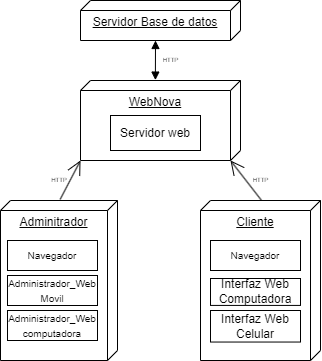

The diagram above was exported from draw.io. Its source (the exported page's mxGraphModel, read from the mxfile embedded in the PNG):
<mxGraphModel dx="377" dy="569" grid="1" gridSize="10" guides="1" tooltips="1" connect="1" arrows="1" fold="1" page="1" pageScale="1" pageWidth="827" pageHeight="1169" math="0" shadow="0">
  <root>
    <mxCell id="0" />
    <mxCell id="1" parent="0" />
    <mxCell id="XJ49lf_jw_wXhmCxr4L5-34" value="WebNova&lt;div&gt;&lt;br&gt;&lt;/div&gt;" style="verticalAlign=top;align=center;spacingTop=8;spacingLeft=2;spacingRight=12;shape=cube;size=10;direction=south;fontStyle=4;html=1;whiteSpace=wrap;" vertex="1" parent="1">
      <mxGeometry x="240" y="360" width="160" height="80" as="geometry" />
    </mxCell>
    <mxCell id="XJ49lf_jw_wXhmCxr4L5-35" value="&lt;div style=&quot;&quot;&gt;&lt;span style=&quot;background-color: initial;&quot;&gt;Servidor Base de datos&lt;/span&gt;&lt;/div&gt;" style="verticalAlign=top;align=center;spacingTop=8;spacingLeft=2;spacingRight=12;shape=cube;size=10;direction=south;fontStyle=4;html=1;whiteSpace=wrap;" vertex="1" parent="1">
      <mxGeometry x="240" y="280" width="160" height="40" as="geometry" />
    </mxCell>
    <mxCell id="XJ49lf_jw_wXhmCxr4L5-38" value="Servidor web" style="html=1;whiteSpace=wrap;" vertex="1" parent="1">
      <mxGeometry x="270" y="395" width="90" height="35" as="geometry" />
    </mxCell>
    <mxCell id="XJ49lf_jw_wXhmCxr4L5-39" value="Servidor web" style="html=1;whiteSpace=wrap;" vertex="1" parent="1">
      <mxGeometry x="270" y="395" width="90" height="35" as="geometry" />
    </mxCell>
    <mxCell id="XJ49lf_jw_wXhmCxr4L5-47" value="" style="group" vertex="1" connectable="0" parent="1">
      <mxGeometry x="160" y="480" width="117" height="160" as="geometry" />
    </mxCell>
    <mxCell id="XJ49lf_jw_wXhmCxr4L5-36" value="Adminitrador" style="verticalAlign=top;align=center;spacingTop=8;spacingLeft=2;spacingRight=12;shape=cube;size=10;direction=south;fontStyle=4;html=1;whiteSpace=wrap;" vertex="1" parent="XJ49lf_jw_wXhmCxr4L5-47">
      <mxGeometry width="117" height="160" as="geometry" />
    </mxCell>
    <mxCell id="XJ49lf_jw_wXhmCxr4L5-58" value="&lt;font style=&quot;font-size: 10px;&quot;&gt;Navegador&lt;/font&gt;" style="html=1;whiteSpace=wrap;" vertex="1" parent="XJ49lf_jw_wXhmCxr4L5-47">
      <mxGeometry x="7" y="40" width="90" height="30" as="geometry" />
    </mxCell>
    <mxCell id="XJ49lf_jw_wXhmCxr4L5-46" value="&lt;font style=&quot;font-size: 10px;&quot;&gt;Administrador_Web Movil&lt;/font&gt;" style="html=1;whiteSpace=wrap;" vertex="1" parent="XJ49lf_jw_wXhmCxr4L5-47">
      <mxGeometry x="7" y="75" width="90" height="30" as="geometry" />
    </mxCell>
    <mxCell id="XJ49lf_jw_wXhmCxr4L5-41" value="&lt;font style=&quot;font-size: 10px;&quot;&gt;Administrador_Web computadora&lt;/font&gt;" style="html=1;whiteSpace=wrap;" vertex="1" parent="XJ49lf_jw_wXhmCxr4L5-47">
      <mxGeometry x="7" y="110" width="90" height="30" as="geometry" />
    </mxCell>
    <mxCell id="XJ49lf_jw_wXhmCxr4L5-48" value="" style="group" vertex="1" connectable="0" parent="1">
      <mxGeometry x="360" y="480" width="120" height="160" as="geometry" />
    </mxCell>
    <mxCell id="XJ49lf_jw_wXhmCxr4L5-37" value="Cliente" style="verticalAlign=top;align=center;spacingTop=8;spacingLeft=2;spacingRight=12;shape=cube;size=10;direction=south;fontStyle=4;html=1;whiteSpace=wrap;" vertex="1" parent="XJ49lf_jw_wXhmCxr4L5-48">
      <mxGeometry width="120" height="160" as="geometry" />
    </mxCell>
    <mxCell id="XJ49lf_jw_wXhmCxr4L5-42" value="Interfaz Web Celular" style="html=1;whiteSpace=wrap;" vertex="1" parent="XJ49lf_jw_wXhmCxr4L5-48">
      <mxGeometry x="10" y="110" width="90" height="31.54" as="geometry" />
    </mxCell>
    <mxCell id="XJ49lf_jw_wXhmCxr4L5-43" value="Interfaz Web Computadora" style="html=1;whiteSpace=wrap;" vertex="1" parent="XJ49lf_jw_wXhmCxr4L5-48">
      <mxGeometry x="10" y="78" width="90" height="26.92" as="geometry" />
    </mxCell>
    <mxCell id="XJ49lf_jw_wXhmCxr4L5-64" value="&lt;font style=&quot;font-size: 10px;&quot;&gt;Navegador&lt;/font&gt;" style="html=1;whiteSpace=wrap;" vertex="1" parent="XJ49lf_jw_wXhmCxr4L5-48">
      <mxGeometry x="10" y="40" width="90" height="30" as="geometry" />
    </mxCell>
    <mxCell id="XJ49lf_jw_wXhmCxr4L5-49" value="" style="endArrow=open;endFill=1;endSize=12;html=1;rounded=0;exitX=-0.007;exitY=0.49;exitDx=0;exitDy=0;exitPerimeter=0;entryX=1;entryY=1;entryDx=0;entryDy=0;entryPerimeter=0;" edge="1" parent="1" source="XJ49lf_jw_wXhmCxr4L5-36" target="XJ49lf_jw_wXhmCxr4L5-34">
      <mxGeometry width="160" relative="1" as="geometry">
        <mxPoint x="230" y="190" as="sourcePoint" />
        <mxPoint x="390" y="190" as="targetPoint" />
      </mxGeometry>
    </mxCell>
    <mxCell id="XJ49lf_jw_wXhmCxr4L5-50" value="" style="endArrow=open;endFill=1;endSize=12;html=1;rounded=0;exitX=0;exitY=0.491;exitDx=0;exitDy=0;exitPerimeter=0;entryX=0;entryY=0;entryDx=80;entryDy=10;entryPerimeter=0;" edge="1" parent="1" source="XJ49lf_jw_wXhmCxr4L5-37" target="XJ49lf_jw_wXhmCxr4L5-34">
      <mxGeometry width="160" relative="1" as="geometry">
        <mxPoint x="400" y="229" as="sourcePoint" />
        <mxPoint x="420" y="190" as="targetPoint" />
      </mxGeometry>
    </mxCell>
    <mxCell id="XJ49lf_jw_wXhmCxr4L5-53" value="HTTP" style="text;align=center;fontStyle=0;verticalAlign=middle;spacingLeft=3;spacingRight=3;strokeColor=none;rotatable=0;points=[[0,0.5],[1,0.5]];portConstraint=eastwest;html=1;fontSize=6;" vertex="1" parent="1">
      <mxGeometry x="310" y="330" width="40" height="20" as="geometry" />
    </mxCell>
    <mxCell id="XJ49lf_jw_wXhmCxr4L5-54" value="HTTP" style="text;align=center;fontStyle=0;verticalAlign=middle;spacingLeft=3;spacingRight=3;strokeColor=none;rotatable=0;points=[[0,0.5],[1,0.5]];portConstraint=eastwest;html=1;fontSize=6;" vertex="1" parent="1">
      <mxGeometry x="400" y="450" width="40" height="20" as="geometry" />
    </mxCell>
    <mxCell id="XJ49lf_jw_wXhmCxr4L5-55" value="HTTP" style="text;align=center;fontStyle=0;verticalAlign=middle;spacingLeft=3;spacingRight=3;strokeColor=none;rotatable=0;points=[[0,0.5],[1,0.5]];portConstraint=eastwest;html=1;fontSize=6;whiteSpace=wrap;" vertex="1" parent="1">
      <mxGeometry x="198.5" y="450" width="40" height="20" as="geometry" />
    </mxCell>
    <mxCell id="XJ49lf_jw_wXhmCxr4L5-57" value="" style="endArrow=block;startArrow=block;endFill=1;startFill=1;html=1;rounded=0;exitX=0;exitY=0;exitDx=40;exitDy=85;exitPerimeter=0;entryX=-0.005;entryY=0.532;entryDx=0;entryDy=0;entryPerimeter=0;" edge="1" parent="1" source="XJ49lf_jw_wXhmCxr4L5-35" target="XJ49lf_jw_wXhmCxr4L5-34">
      <mxGeometry width="160" relative="1" as="geometry">
        <mxPoint x="140" y="350" as="sourcePoint" />
        <mxPoint x="300" y="350" as="targetPoint" />
      </mxGeometry>
    </mxCell>
  </root>
</mxGraphModel>